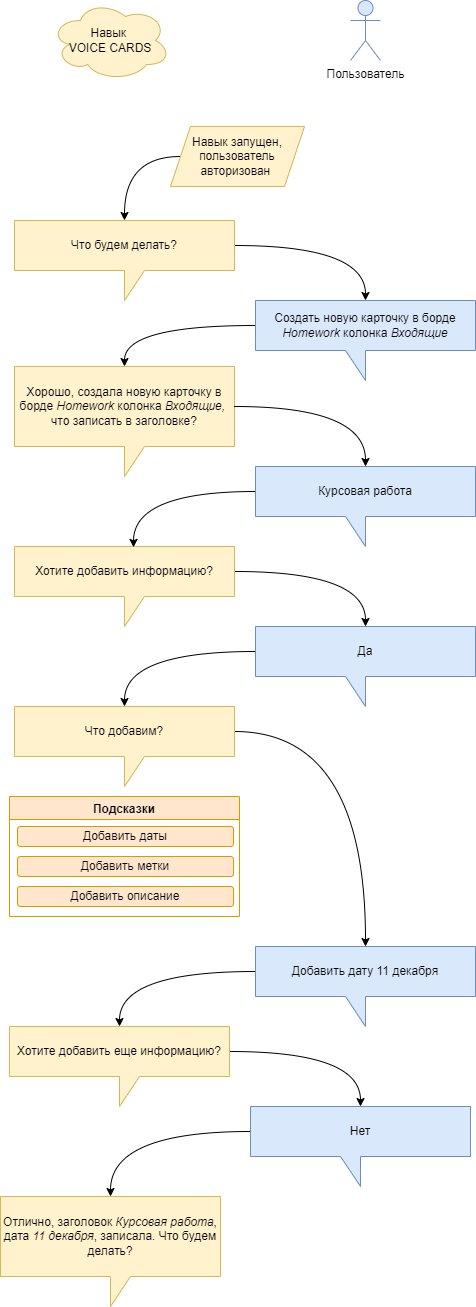

The diagram above was exported from draw.io. Its source (the exported page's mxGraphModel, read from the mxfile embedded in the PNG):
<mxGraphModel dx="1052" dy="528" grid="1" gridSize="10" guides="1" tooltips="1" connect="1" arrows="1" fold="1" page="1" pageScale="1" pageWidth="827" pageHeight="1169" math="0" shadow="0">
  <root>
    <mxCell id="0" />
    <mxCell id="1" parent="0" />
    <mxCell id="N5HXFFFCvdIN1zPJcW2y-14" style="edgeStyle=orthogonalEdgeStyle;rounded=0;orthogonalLoop=1;jettySize=auto;html=1;exitX=0;exitY=0.5;exitDx=0;exitDy=0;entryX=0.5;entryY=0;entryDx=0;entryDy=0;entryPerimeter=0;endArrow=classic;endFill=1;curved=1;" parent="1" source="N5HXFFFCvdIN1zPJcW2y-1" target="N5HXFFFCvdIN1zPJcW2y-5" edge="1">
      <mxGeometry relative="1" as="geometry">
        <Array as="points">
          <mxPoint x="180" y="160" />
        </Array>
      </mxGeometry>
    </mxCell>
    <mxCell id="N5HXFFFCvdIN1zPJcW2y-1" value="Навык запущен, пользователь авторизован&amp;nbsp;" style="shape=parallelogram;perimeter=parallelogramPerimeter;whiteSpace=wrap;html=1;fixedSize=1;fillColor=#fff2cc;strokeColor=#d6b656;" parent="1" vertex="1">
      <mxGeometry x="226" y="130" width="134" height="60" as="geometry" />
    </mxCell>
    <mxCell id="N5HXFFFCvdIN1zPJcW2y-15" style="edgeStyle=orthogonalEdgeStyle;curved=1;rounded=0;orthogonalLoop=1;jettySize=auto;html=1;exitX=0;exitY=0;exitDx=220;exitDy=25;exitPerimeter=0;entryX=0.5;entryY=0;entryDx=0;entryDy=0;entryPerimeter=0;endArrow=classic;endFill=1;" parent="1" source="N5HXFFFCvdIN1zPJcW2y-5" target="N5HXFFFCvdIN1zPJcW2y-8" edge="1">
      <mxGeometry relative="1" as="geometry" />
    </mxCell>
    <mxCell id="N5HXFFFCvdIN1zPJcW2y-5" value="Что будем делать?" style="shape=callout;whiteSpace=wrap;html=1;perimeter=calloutPerimeter;strokeWidth=1;fillColor=#fff2cc;strokeColor=#d6b656;" parent="1" vertex="1">
      <mxGeometry x="70" y="224" width="220" height="80" as="geometry" />
    </mxCell>
    <mxCell id="N5HXFFFCvdIN1zPJcW2y-6" value="Навык&amp;nbsp;&lt;br&gt;VOICE CARDS" style="ellipse;shape=cloud;whiteSpace=wrap;html=1;strokeWidth=1;fillColor=#fff2cc;strokeColor=#d6b656;" parent="1" vertex="1">
      <mxGeometry x="106" y="4" width="120" height="80" as="geometry" />
    </mxCell>
    <mxCell id="N5HXFFFCvdIN1zPJcW2y-7" value="Пользователь" style="shape=umlActor;verticalLabelPosition=bottom;verticalAlign=top;html=1;outlineConnect=0;strokeWidth=1;fillColor=#dae8fc;strokeColor=#6c8ebf;" parent="1" vertex="1">
      <mxGeometry x="406" y="4" width="30" height="60" as="geometry" />
    </mxCell>
    <mxCell id="N5HXFFFCvdIN1zPJcW2y-16" style="edgeStyle=orthogonalEdgeStyle;curved=1;rounded=0;orthogonalLoop=1;jettySize=auto;html=1;exitX=0;exitY=0;exitDx=220;exitDy=25;exitPerimeter=0;entryX=0.5;entryY=0;entryDx=0;entryDy=0;entryPerimeter=0;endArrow=classic;endFill=1;" parent="1" source="N5HXFFFCvdIN1zPJcW2y-8" target="N5HXFFFCvdIN1zPJcW2y-13" edge="1">
      <mxGeometry relative="1" as="geometry" />
    </mxCell>
    <mxCell id="N5HXFFFCvdIN1zPJcW2y-8" value="Создать новую карточку в борде &lt;i&gt;Homework&lt;/i&gt; колонка &lt;i&gt;Входящие&lt;/i&gt;" style="shape=callout;whiteSpace=wrap;html=1;perimeter=calloutPerimeter;strokeWidth=1;flipH=1;fillColor=#dae8fc;strokeColor=#6c8ebf;" parent="1" vertex="1">
      <mxGeometry x="311" y="304" width="220" height="80" as="geometry" />
    </mxCell>
    <mxCell id="N5HXFFFCvdIN1zPJcW2y-13" value="Хорошо, создала новую карточку в борде&amp;nbsp;&lt;i&gt;Homework&lt;/i&gt;&amp;nbsp;колонка&amp;nbsp;&lt;i&gt;Входящие,&amp;nbsp;&lt;br&gt;&lt;/i&gt;что записать в заголовке?" style="shape=callout;whiteSpace=wrap;html=1;perimeter=calloutPerimeter;strokeWidth=1;fillColor=#fff2cc;strokeColor=#d6b656;" parent="1" vertex="1">
      <mxGeometry x="70" y="370" width="220" height="110" as="geometry" />
    </mxCell>
    <mxCell id="_Uim06k5Iuvt9OHYazYf-3" value="Курсовая работа" style="shape=callout;whiteSpace=wrap;html=1;perimeter=calloutPerimeter;strokeWidth=1;flipH=1;fillColor=#dae8fc;strokeColor=#6c8ebf;" parent="1" vertex="1">
      <mxGeometry x="311" y="470" width="220" height="80" as="geometry" />
    </mxCell>
    <mxCell id="_Uim06k5Iuvt9OHYazYf-4" style="edgeStyle=orthogonalEdgeStyle;curved=1;rounded=0;orthogonalLoop=1;jettySize=auto;html=1;exitX=0;exitY=0;exitDx=220;exitDy=40;exitPerimeter=0;entryX=0.5;entryY=0;entryDx=0;entryDy=0;entryPerimeter=0;endArrow=classic;endFill=1;" parent="1" source="N5HXFFFCvdIN1zPJcW2y-13" target="_Uim06k5Iuvt9OHYazYf-3" edge="1">
      <mxGeometry relative="1" as="geometry">
        <mxPoint x="321" y="339" as="sourcePoint" />
        <mxPoint x="190" y="380" as="targetPoint" />
      </mxGeometry>
    </mxCell>
    <mxCell id="UTFv1ovRB3DeNVXx3_bd-15" style="edgeStyle=orthogonalEdgeStyle;rounded=0;orthogonalLoop=1;jettySize=auto;html=1;exitX=0;exitY=0;exitDx=220;exitDy=25;exitPerimeter=0;entryX=0.5;entryY=0;entryDx=0;entryDy=0;entryPerimeter=0;curved=1;" edge="1" parent="1" source="UTFv1ovRB3DeNVXx3_bd-1" target="UTFv1ovRB3DeNVXx3_bd-2">
      <mxGeometry relative="1" as="geometry" />
    </mxCell>
    <mxCell id="UTFv1ovRB3DeNVXx3_bd-1" value="Хотите добавить информацию?" style="shape=callout;whiteSpace=wrap;html=1;perimeter=calloutPerimeter;strokeWidth=1;fillColor=#fff2cc;strokeColor=#d6b656;" vertex="1" parent="1">
      <mxGeometry x="70" y="550" width="220" height="80" as="geometry" />
    </mxCell>
    <mxCell id="UTFv1ovRB3DeNVXx3_bd-16" style="edgeStyle=orthogonalEdgeStyle;curved=1;rounded=0;orthogonalLoop=1;jettySize=auto;html=1;exitX=0;exitY=0;exitDx=220;exitDy=25;exitPerimeter=0;entryX=0.5;entryY=0;entryDx=0;entryDy=0;entryPerimeter=0;" edge="1" parent="1" source="UTFv1ovRB3DeNVXx3_bd-2" target="UTFv1ovRB3DeNVXx3_bd-3">
      <mxGeometry relative="1" as="geometry" />
    </mxCell>
    <mxCell id="UTFv1ovRB3DeNVXx3_bd-2" value="Да" style="shape=callout;whiteSpace=wrap;html=1;perimeter=calloutPerimeter;strokeWidth=1;flipH=1;fillColor=#dae8fc;strokeColor=#6c8ebf;" vertex="1" parent="1">
      <mxGeometry x="311" y="630" width="220" height="80" as="geometry" />
    </mxCell>
    <mxCell id="UTFv1ovRB3DeNVXx3_bd-17" style="edgeStyle=orthogonalEdgeStyle;curved=1;rounded=0;orthogonalLoop=1;jettySize=auto;html=1;exitX=0;exitY=0;exitDx=220;exitDy=25;exitPerimeter=0;" edge="1" parent="1" source="UTFv1ovRB3DeNVXx3_bd-3" target="UTFv1ovRB3DeNVXx3_bd-9">
      <mxGeometry relative="1" as="geometry" />
    </mxCell>
    <mxCell id="UTFv1ovRB3DeNVXx3_bd-3" value="Что добавим?" style="shape=callout;whiteSpace=wrap;html=1;perimeter=calloutPerimeter;strokeWidth=1;fillColor=#fff2cc;strokeColor=#d6b656;" vertex="1" parent="1">
      <mxGeometry x="70" y="710" width="220" height="80" as="geometry" />
    </mxCell>
    <mxCell id="UTFv1ovRB3DeNVXx3_bd-4" value="Добавить даты" style="rounded=1;whiteSpace=wrap;html=1;strokeWidth=1;fillColor=#ffe6cc;strokeColor=#d79b00;" vertex="1" parent="1">
      <mxGeometry x="73" y="830" width="216" height="20" as="geometry" />
    </mxCell>
    <mxCell id="UTFv1ovRB3DeNVXx3_bd-5" value="Добавить метки" style="rounded=1;whiteSpace=wrap;html=1;strokeWidth=1;fillColor=#ffe6cc;strokeColor=#d79b00;" vertex="1" parent="1">
      <mxGeometry x="73" y="860" width="216" height="20" as="geometry" />
    </mxCell>
    <mxCell id="UTFv1ovRB3DeNVXx3_bd-6" value="Добавить описание" style="rounded=1;whiteSpace=wrap;html=1;strokeWidth=1;fillColor=#ffe6cc;strokeColor=#d79b00;" vertex="1" parent="1">
      <mxGeometry x="73" y="890" width="216" height="20" as="geometry" />
    </mxCell>
    <mxCell id="UTFv1ovRB3DeNVXx3_bd-7" value="Подсказки" style="swimlane;strokeWidth=1;startSize=23;fillColor=#ffe6cc;strokeColor=#d79b00;" vertex="1" parent="1">
      <mxGeometry x="65" y="800" width="230" height="120" as="geometry" />
    </mxCell>
    <mxCell id="UTFv1ovRB3DeNVXx3_bd-8" style="edgeStyle=orthogonalEdgeStyle;rounded=0;orthogonalLoop=1;jettySize=auto;html=1;exitX=0;exitY=0.5;exitDx=0;exitDy=0;exitPerimeter=0;dashed=1;endArrow=none;endFill=0;" edge="1" parent="1">
      <mxGeometry relative="1" as="geometry">
        <mxPoint x="65" y="870" as="sourcePoint" />
        <mxPoint x="65" y="870" as="targetPoint" />
      </mxGeometry>
    </mxCell>
    <mxCell id="UTFv1ovRB3DeNVXx3_bd-18" style="edgeStyle=orthogonalEdgeStyle;curved=1;rounded=0;orthogonalLoop=1;jettySize=auto;html=1;exitX=0;exitY=0;exitDx=220;exitDy=25;exitPerimeter=0;entryX=0.5;entryY=0;entryDx=0;entryDy=0;entryPerimeter=0;" edge="1" parent="1" source="UTFv1ovRB3DeNVXx3_bd-9" target="UTFv1ovRB3DeNVXx3_bd-12">
      <mxGeometry relative="1" as="geometry" />
    </mxCell>
    <mxCell id="UTFv1ovRB3DeNVXx3_bd-9" value="Добавить дату 11 декабря" style="shape=callout;whiteSpace=wrap;html=1;perimeter=calloutPerimeter;strokeWidth=1;flipH=1;fillColor=#dae8fc;strokeColor=#6c8ebf;" vertex="1" parent="1">
      <mxGeometry x="311" y="950" width="220" height="80" as="geometry" />
    </mxCell>
    <mxCell id="UTFv1ovRB3DeNVXx3_bd-19" style="edgeStyle=orthogonalEdgeStyle;curved=1;rounded=0;orthogonalLoop=1;jettySize=auto;html=1;exitX=0;exitY=0;exitDx=220;exitDy=25;exitPerimeter=0;entryX=0.5;entryY=0;entryDx=0;entryDy=0;entryPerimeter=0;" edge="1" parent="1" source="UTFv1ovRB3DeNVXx3_bd-12" target="UTFv1ovRB3DeNVXx3_bd-13">
      <mxGeometry relative="1" as="geometry" />
    </mxCell>
    <mxCell id="UTFv1ovRB3DeNVXx3_bd-12" value="Хотите добавить еще информацию?" style="shape=callout;whiteSpace=wrap;html=1;perimeter=calloutPerimeter;strokeWidth=1;fillColor=#fff2cc;strokeColor=#d6b656;" vertex="1" parent="1">
      <mxGeometry x="65" y="1030" width="220" height="80" as="geometry" />
    </mxCell>
    <mxCell id="UTFv1ovRB3DeNVXx3_bd-21" style="edgeStyle=orthogonalEdgeStyle;curved=1;rounded=0;orthogonalLoop=1;jettySize=auto;html=1;exitX=0;exitY=0;exitDx=220;exitDy=25;exitPerimeter=0;entryX=0.5;entryY=0;entryDx=0;entryDy=0;entryPerimeter=0;" edge="1" parent="1" source="UTFv1ovRB3DeNVXx3_bd-13" target="UTFv1ovRB3DeNVXx3_bd-20">
      <mxGeometry relative="1" as="geometry" />
    </mxCell>
    <mxCell id="UTFv1ovRB3DeNVXx3_bd-13" value="Нет" style="shape=callout;whiteSpace=wrap;html=1;perimeter=calloutPerimeter;strokeWidth=1;flipH=1;fillColor=#dae8fc;strokeColor=#6c8ebf;" vertex="1" parent="1">
      <mxGeometry x="306" y="1110" width="220" height="80" as="geometry" />
    </mxCell>
    <mxCell id="UTFv1ovRB3DeNVXx3_bd-14" style="edgeStyle=orthogonalEdgeStyle;curved=1;rounded=0;orthogonalLoop=1;jettySize=auto;html=1;exitX=0;exitY=0;exitDx=220;exitDy=25;exitPerimeter=0;entryX=0.541;entryY=0.011;entryDx=0;entryDy=0;entryPerimeter=0;endArrow=classic;endFill=1;" edge="1" parent="1" source="_Uim06k5Iuvt9OHYazYf-3" target="UTFv1ovRB3DeNVXx3_bd-1">
      <mxGeometry relative="1" as="geometry">
        <mxPoint x="300" y="420" as="sourcePoint" />
        <mxPoint x="431" y="480" as="targetPoint" />
      </mxGeometry>
    </mxCell>
    <mxCell id="UTFv1ovRB3DeNVXx3_bd-20" value="Отлично, заголовок &lt;i&gt;Курсовая работа&lt;/i&gt;, дата &lt;i&gt;11 декабря&lt;/i&gt;, записала. Что будем делать?" style="shape=callout;whiteSpace=wrap;html=1;perimeter=calloutPerimeter;strokeWidth=1;fillColor=#fff2cc;strokeColor=#d6b656;" vertex="1" parent="1">
      <mxGeometry x="56" y="1200" width="220" height="110" as="geometry" />
    </mxCell>
  </root>
</mxGraphModel>